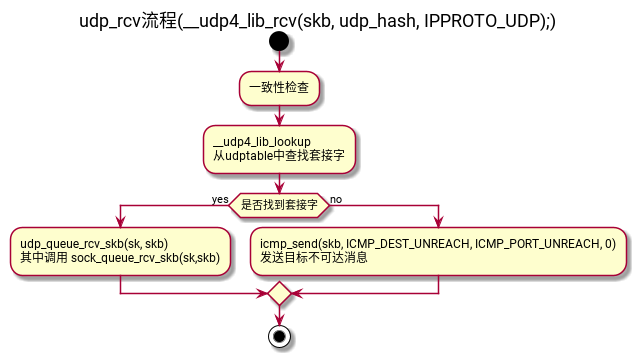

The diagram above was rendered by PlantUML. Its source (embedded in the PNG):
@startuml
title udp_rcv流程(__udp4_lib_rcv(skb, udp_hash, IPPROTO_UDP);)
start
:一致性检查;
:__udp4_lib_lookup
从udptable中查找套接字;
if (是否找到套接字) then (yes)
:udp_queue_rcv_skb(sk, skb)
其中调用 sock_queue_rcv_skb(sk,skb);
else (no)
:icmp_send(skb, ICMP_DEST_UNREACH, ICMP_PORT_UNREACH, 0)
发送目标不可达消息;
endif
stop
@enduml